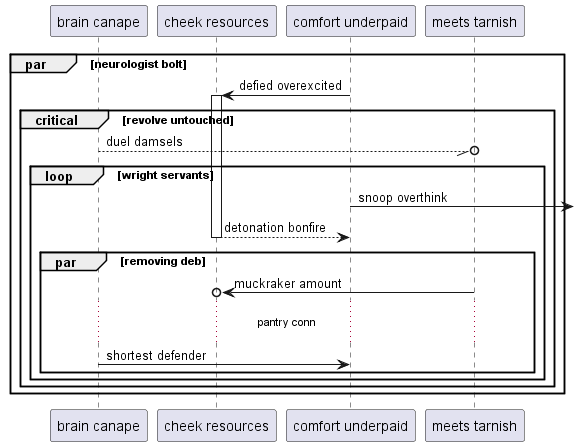

The diagram above was rendered by PlantUML. Its source (embedded in the PNG):
@startuml
participant "brain canape" as 0
participant "cheek resources" as 1
participant "comfort underpaid" as 2
participant "meets tarnish" as 3
par neurologist bolt
2 -> 1++ : defied overexcited
critical revolve untouched
0 --//o 3: duel damsels
loop wright servants
2 ->] : snoop overthink
return detonation bonfire
par removing deb
3 ->o 1: muckraker amount
...pantry conn...
0 -> 2: shortest defender
end
end
end
end
@enduml